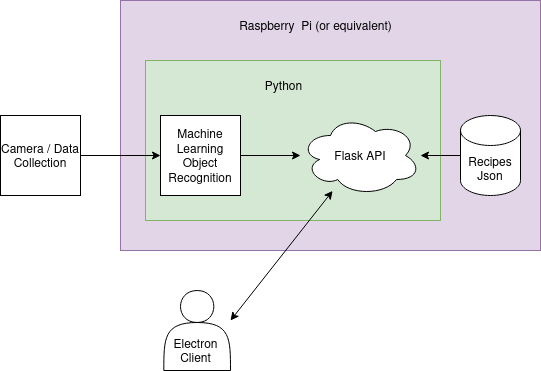

The diagram above was exported from draw.io. Its source (the exported page's mxGraphModel, read from the mxfile embedded in the PNG):
<mxGraphModel dx="989" dy="548" grid="1" gridSize="10" guides="1" tooltips="1" connect="1" arrows="1" fold="1" page="1" pageScale="1" pageWidth="850" pageHeight="1100" math="0" shadow="0">
  <root>
    <mxCell id="0" />
    <mxCell id="1" parent="0" />
    <mxCell id="72J2-VCq8wC9y7SUdLnj-16" value="" style="rounded=0;whiteSpace=wrap;html=1;fillColor=#e1d5e7;strokeColor=#9673a6;" vertex="1" parent="1">
      <mxGeometry x="240" y="200" width="420" height="250" as="geometry" />
    </mxCell>
    <mxCell id="72J2-VCq8wC9y7SUdLnj-5" value="" style="rounded=0;whiteSpace=wrap;html=1;fillColor=#d5e8d4;strokeColor=#82b366;" vertex="1" parent="1">
      <mxGeometry x="265" y="260" width="295" height="160" as="geometry" />
    </mxCell>
    <mxCell id="72J2-VCq8wC9y7SUdLnj-15" value="" style="edgeStyle=orthogonalEdgeStyle;rounded=0;orthogonalLoop=1;jettySize=auto;html=1;" edge="1" parent="1" source="72J2-VCq8wC9y7SUdLnj-6" target="72J2-VCq8wC9y7SUdLnj-7">
      <mxGeometry relative="1" as="geometry" />
    </mxCell>
    <mxCell id="72J2-VCq8wC9y7SUdLnj-6" value="Machine Learning Object Recognition" style="whiteSpace=wrap;html=1;aspect=fixed;" vertex="1" parent="1">
      <mxGeometry x="280" y="315" width="80" height="80" as="geometry" />
    </mxCell>
    <mxCell id="72J2-VCq8wC9y7SUdLnj-7" value="Flask API" style="ellipse;shape=cloud;whiteSpace=wrap;html=1;" vertex="1" parent="1">
      <mxGeometry x="420" y="315" width="120" height="80" as="geometry" />
    </mxCell>
    <mxCell id="72J2-VCq8wC9y7SUdLnj-8" value="&lt;div&gt;Python&lt;/div&gt;" style="text;html=1;align=center;verticalAlign=middle;resizable=0;points=[];autosize=1;strokeColor=none;fillColor=none;" vertex="1" parent="1">
      <mxGeometry x="372.5" y="270" width="60" height="30" as="geometry" />
    </mxCell>
    <mxCell id="72J2-VCq8wC9y7SUdLnj-14" value="" style="edgeStyle=orthogonalEdgeStyle;rounded=0;orthogonalLoop=1;jettySize=auto;html=1;" edge="1" parent="1" source="72J2-VCq8wC9y7SUdLnj-12" target="72J2-VCq8wC9y7SUdLnj-6">
      <mxGeometry relative="1" as="geometry" />
    </mxCell>
    <mxCell id="72J2-VCq8wC9y7SUdLnj-12" value="Camera / Data Collection" style="whiteSpace=wrap;html=1;aspect=fixed;" vertex="1" parent="1">
      <mxGeometry x="120" y="315" width="80" height="80" as="geometry" />
    </mxCell>
    <mxCell id="72J2-VCq8wC9y7SUdLnj-17" value="&lt;div&gt;Raspberry&amp;nbsp; Pi (or equivalent)&lt;/div&gt;" style="text;html=1;align=center;verticalAlign=middle;resizable=0;points=[];autosize=1;strokeColor=none;fillColor=none;" vertex="1" parent="1">
      <mxGeometry x="345" y="210" width="180" height="30" as="geometry" />
    </mxCell>
    <mxCell id="72J2-VCq8wC9y7SUdLnj-20" value="" style="edgeStyle=orthogonalEdgeStyle;rounded=0;orthogonalLoop=1;jettySize=auto;html=1;" edge="1" parent="1" source="72J2-VCq8wC9y7SUdLnj-18" target="72J2-VCq8wC9y7SUdLnj-7">
      <mxGeometry relative="1" as="geometry" />
    </mxCell>
    <mxCell id="72J2-VCq8wC9y7SUdLnj-18" value="&lt;div&gt;Recipes&lt;br&gt;&lt;/div&gt;&lt;div&gt;Json&lt;/div&gt;" style="shape=cylinder3;whiteSpace=wrap;html=1;boundedLbl=1;backgroundOutline=1;size=15;" vertex="1" parent="1">
      <mxGeometry x="580" y="315" width="60" height="80" as="geometry" />
    </mxCell>
    <mxCell id="72J2-VCq8wC9y7SUdLnj-24" value="" style="group" vertex="1" connectable="0" parent="1">
      <mxGeometry x="280" y="490" width="70.00000000000003" height="80" as="geometry" />
    </mxCell>
    <mxCell id="72J2-VCq8wC9y7SUdLnj-22" value="" style="shape=actor;whiteSpace=wrap;html=1;" vertex="1" parent="72J2-VCq8wC9y7SUdLnj-24">
      <mxGeometry x="3.3300000000000125" width="66.67" height="80" as="geometry" />
    </mxCell>
    <mxCell id="72J2-VCq8wC9y7SUdLnj-23" value="&lt;div&gt;Electron&lt;/div&gt;&lt;div&gt;Client&lt;/div&gt;" style="text;html=1;align=center;verticalAlign=middle;resizable=0;points=[];autosize=1;strokeColor=none;fillColor=none;" vertex="1" parent="72J2-VCq8wC9y7SUdLnj-24">
      <mxGeometry y="40" width="70" height="40" as="geometry" />
    </mxCell>
    <mxCell id="72J2-VCq8wC9y7SUdLnj-25" value="" style="endArrow=classic;startArrow=classic;html=1;rounded=0;" edge="1" parent="1" target="72J2-VCq8wC9y7SUdLnj-7">
      <mxGeometry width="50" height="50" relative="1" as="geometry">
        <mxPoint x="350" y="520" as="sourcePoint" />
        <mxPoint x="470" y="410" as="targetPoint" />
      </mxGeometry>
    </mxCell>
  </root>
</mxGraphModel>